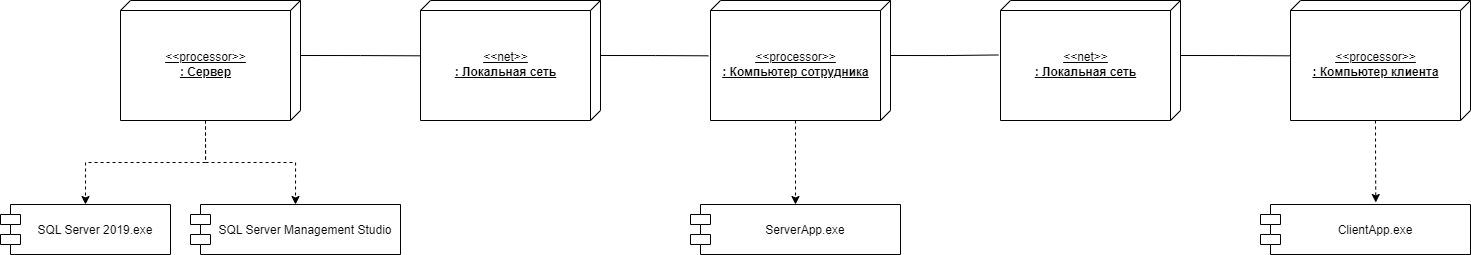

The diagram above was exported from draw.io. Its source (the exported page's mxGraphModel, read from the mxfile embedded in the PNG):
<mxGraphModel dx="2452" dy="2104" grid="1" gridSize="10" guides="1" tooltips="1" connect="1" arrows="1" fold="1" page="1" pageScale="1" pageWidth="827" pageHeight="1169" math="0" shadow="0">
  <root>
    <mxCell id="0" />
    <mxCell id="1" parent="0" />
    <mxCell id="tT1UWCWDAF7j0F13pjiI-107" value="SQL Server 2019.exe" style="shape=module;align=left;spacingLeft=20;align=center;verticalAlign=middle;" vertex="1" parent="1">
      <mxGeometry x="-800" y="-440" width="170" height="50" as="geometry" />
    </mxCell>
    <mxCell id="tT1UWCWDAF7j0F13pjiI-108" value="SQL Server Management Studio" style="shape=module;align=left;spacingLeft=20;align=center;verticalAlign=middle;" vertex="1" parent="1">
      <mxGeometry x="-610" y="-440" width="210" height="50" as="geometry" />
    </mxCell>
    <mxCell id="tT1UWCWDAF7j0F13pjiI-111" style="edgeStyle=orthogonalEdgeStyle;rounded=0;orthogonalLoop=1;jettySize=auto;html=1;exitX=0;exitY=0;exitDx=120;exitDy=95;exitPerimeter=0;entryX=0.5;entryY=0;entryDx=0;entryDy=0;startArrow=none;startFill=0;endArrow=classic;endFill=1;dashed=1;" edge="1" parent="1" source="tT1UWCWDAF7j0F13pjiI-109" target="tT1UWCWDAF7j0F13pjiI-107">
      <mxGeometry relative="1" as="geometry" />
    </mxCell>
    <mxCell id="tT1UWCWDAF7j0F13pjiI-112" style="edgeStyle=orthogonalEdgeStyle;rounded=0;orthogonalLoop=1;jettySize=auto;html=1;exitX=0;exitY=0;exitDx=120;exitDy=95;exitPerimeter=0;entryX=0.5;entryY=0;entryDx=0;entryDy=0;dashed=1;startArrow=none;startFill=0;endArrow=classic;endFill=1;" edge="1" parent="1" source="tT1UWCWDAF7j0F13pjiI-109" target="tT1UWCWDAF7j0F13pjiI-108">
      <mxGeometry relative="1" as="geometry" />
    </mxCell>
    <mxCell id="tT1UWCWDAF7j0F13pjiI-113" style="edgeStyle=orthogonalEdgeStyle;rounded=0;orthogonalLoop=1;jettySize=auto;html=1;exitX=0;exitY=0;exitDx=55;exitDy=0;exitPerimeter=0;entryX=0.461;entryY=0.998;entryDx=0;entryDy=0;entryPerimeter=0;startArrow=none;startFill=0;endArrow=none;endFill=0;" edge="1" parent="1" source="tT1UWCWDAF7j0F13pjiI-109" target="tT1UWCWDAF7j0F13pjiI-110">
      <mxGeometry relative="1" as="geometry" />
    </mxCell>
    <mxCell id="tT1UWCWDAF7j0F13pjiI-109" value="&amp;lt;&amp;lt;processor&amp;gt;&amp;gt;&lt;br&gt;&lt;b&gt;: Сервер&lt;/b&gt;" style="verticalAlign=middle;align=center;spacingTop=8;spacingLeft=2;spacingRight=12;shape=cube;size=10;direction=south;fontStyle=4;html=1;" vertex="1" parent="1">
      <mxGeometry x="-680" y="-644" width="180" height="120" as="geometry" />
    </mxCell>
    <mxCell id="tT1UWCWDAF7j0F13pjiI-115" style="edgeStyle=orthogonalEdgeStyle;rounded=0;orthogonalLoop=1;jettySize=auto;html=1;exitX=0;exitY=0;exitDx=55;exitDy=0;exitPerimeter=0;entryX=0.461;entryY=1.012;entryDx=0;entryDy=0;entryPerimeter=0;startArrow=none;startFill=0;endArrow=none;endFill=0;" edge="1" parent="1" source="tT1UWCWDAF7j0F13pjiI-110" target="tT1UWCWDAF7j0F13pjiI-114">
      <mxGeometry relative="1" as="geometry" />
    </mxCell>
    <mxCell id="tT1UWCWDAF7j0F13pjiI-110" value="&amp;lt;&amp;lt;net&amp;gt;&amp;gt;&lt;br&gt;&lt;b&gt;: Локальная сеть&lt;/b&gt;" style="verticalAlign=middle;align=center;spacingTop=8;spacingLeft=2;spacingRight=12;shape=cube;size=10;direction=south;fontStyle=4;html=1;" vertex="1" parent="1">
      <mxGeometry x="-380" y="-644" width="180" height="120" as="geometry" />
    </mxCell>
    <mxCell id="tT1UWCWDAF7j0F13pjiI-117" style="edgeStyle=orthogonalEdgeStyle;rounded=0;orthogonalLoop=1;jettySize=auto;html=1;exitX=0;exitY=0;exitDx=120;exitDy=95;exitPerimeter=0;entryX=0.5;entryY=0;entryDx=0;entryDy=0;startArrow=none;startFill=0;endArrow=classic;endFill=1;dashed=1;" edge="1" parent="1" source="tT1UWCWDAF7j0F13pjiI-114" target="tT1UWCWDAF7j0F13pjiI-116">
      <mxGeometry relative="1" as="geometry" />
    </mxCell>
    <mxCell id="tT1UWCWDAF7j0F13pjiI-119" style="edgeStyle=orthogonalEdgeStyle;rounded=0;orthogonalLoop=1;jettySize=auto;html=1;exitX=0;exitY=0;exitDx=55;exitDy=0;exitPerimeter=0;entryX=0.454;entryY=1.012;entryDx=0;entryDy=0;entryPerimeter=0;startArrow=none;startFill=0;endArrow=none;endFill=0;" edge="1" parent="1" source="tT1UWCWDAF7j0F13pjiI-114" target="tT1UWCWDAF7j0F13pjiI-118">
      <mxGeometry relative="1" as="geometry" />
    </mxCell>
    <mxCell id="tT1UWCWDAF7j0F13pjiI-114" value="&amp;lt;&amp;lt;processor&amp;gt;&amp;gt;&lt;br&gt;&lt;b&gt;: Компьютер сотрудника&lt;/b&gt;" style="verticalAlign=middle;align=center;spacingTop=8;spacingLeft=2;spacingRight=12;shape=cube;size=10;direction=south;fontStyle=4;html=1;" vertex="1" parent="1">
      <mxGeometry x="-90" y="-644" width="180" height="120" as="geometry" />
    </mxCell>
    <mxCell id="tT1UWCWDAF7j0F13pjiI-116" value="ServerApp.exe" style="shape=module;align=left;spacingLeft=20;align=center;verticalAlign=middle;" vertex="1" parent="1">
      <mxGeometry x="-110" y="-440" width="210" height="50" as="geometry" />
    </mxCell>
    <mxCell id="tT1UWCWDAF7j0F13pjiI-122" style="edgeStyle=orthogonalEdgeStyle;rounded=0;orthogonalLoop=1;jettySize=auto;html=1;exitX=0;exitY=0;exitDx=55;exitDy=0;exitPerimeter=0;entryX=0.461;entryY=0.998;entryDx=0;entryDy=0;entryPerimeter=0;startArrow=none;startFill=0;endArrow=none;endFill=0;" edge="1" parent="1" source="tT1UWCWDAF7j0F13pjiI-118" target="tT1UWCWDAF7j0F13pjiI-121">
      <mxGeometry relative="1" as="geometry" />
    </mxCell>
    <mxCell id="tT1UWCWDAF7j0F13pjiI-118" value="&amp;lt;&amp;lt;net&amp;gt;&amp;gt;&lt;br&gt;&lt;b&gt;: Локальная сеть&lt;/b&gt;" style="verticalAlign=middle;align=center;spacingTop=8;spacingLeft=2;spacingRight=12;shape=cube;size=10;direction=south;fontStyle=4;html=1;" vertex="1" parent="1">
      <mxGeometry x="200" y="-644" width="180" height="120" as="geometry" />
    </mxCell>
    <mxCell id="tT1UWCWDAF7j0F13pjiI-120" value="ClientApp.exe" style="shape=module;align=left;spacingLeft=20;align=center;verticalAlign=middle;" vertex="1" parent="1">
      <mxGeometry x="460" y="-440" width="210" height="50" as="geometry" />
    </mxCell>
    <mxCell id="tT1UWCWDAF7j0F13pjiI-123" style="edgeStyle=orthogonalEdgeStyle;rounded=0;orthogonalLoop=1;jettySize=auto;html=1;exitX=0;exitY=0;exitDx=120;exitDy=95;exitPerimeter=0;entryX=0.549;entryY=-0.04;entryDx=0;entryDy=0;entryPerimeter=0;startArrow=none;startFill=0;endArrow=classic;endFill=1;dashed=1;" edge="1" parent="1" source="tT1UWCWDAF7j0F13pjiI-121" target="tT1UWCWDAF7j0F13pjiI-120">
      <mxGeometry relative="1" as="geometry" />
    </mxCell>
    <mxCell id="tT1UWCWDAF7j0F13pjiI-121" value="&amp;lt;&amp;lt;processor&amp;gt;&amp;gt;&lt;br&gt;&lt;b&gt;: Компьютер клиента&lt;/b&gt;" style="verticalAlign=middle;align=center;spacingTop=8;spacingLeft=2;spacingRight=12;shape=cube;size=10;direction=south;fontStyle=4;html=1;" vertex="1" parent="1">
      <mxGeometry x="490" y="-644" width="180" height="120" as="geometry" />
    </mxCell>
  </root>
</mxGraphModel>